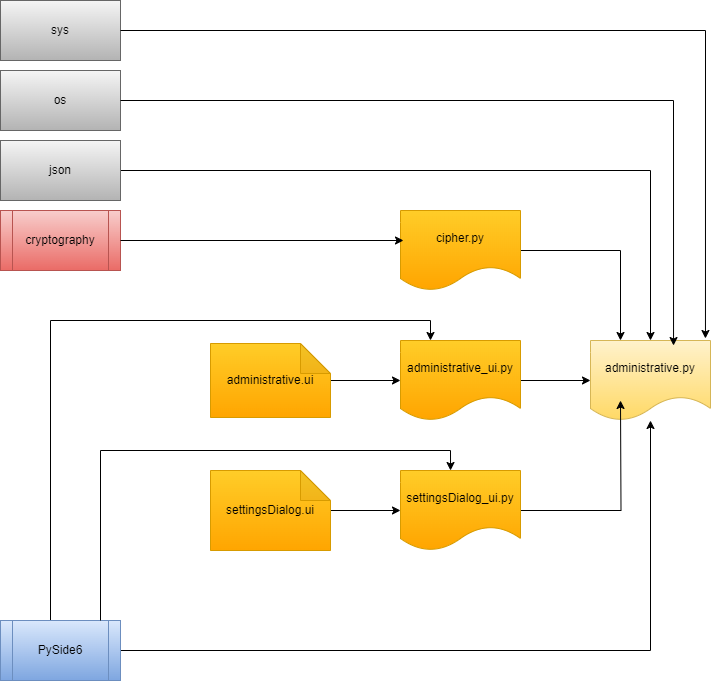

The diagram above was exported from draw.io. Its source (the exported page's mxGraphModel, read from the mxfile embedded in the PNG):
<mxGraphModel dx="1434" dy="956" grid="1" gridSize="10" guides="1" tooltips="1" connect="1" arrows="1" fold="1" page="1" pageScale="1" pageWidth="1169" pageHeight="827" math="0" shadow="0">
  <root>
    <mxCell id="0" />
    <mxCell id="1" parent="0" />
    <mxCell id="2" value="cryptography" style="shape=process;whiteSpace=wrap;html=1;backgroundOutline=1;fillColor=#f8cecc;gradientColor=#ea6b66;strokeColor=#b85450;" vertex="1" parent="1">
      <mxGeometry x="30" y="270" width="120" height="60" as="geometry" />
    </mxCell>
    <mxCell id="3" style="edgeStyle=orthogonalEdgeStyle;rounded=0;orthogonalLoop=1;jettySize=auto;html=1;entryX=0.5;entryY=0;entryDx=0;entryDy=0;" edge="1" source="4" target="5" parent="1">
      <mxGeometry relative="1" as="geometry" />
    </mxCell>
    <mxCell id="4" value="json" style="rounded=0;whiteSpace=wrap;html=1;fillColor=#f5f5f5;gradientColor=#b3b3b3;strokeColor=#666666;" vertex="1" parent="1">
      <mxGeometry x="30" y="200" width="120" height="60" as="geometry" />
    </mxCell>
    <mxCell id="5" value="administrative.py" style="shape=document;whiteSpace=wrap;html=1;boundedLbl=1;fillColor=#fff2cc;strokeColor=#d6b656;gradientColor=#ffd966;" vertex="1" parent="1">
      <mxGeometry x="620" y="400" width="120" height="80" as="geometry" />
    </mxCell>
    <mxCell id="6" style="edgeStyle=orthogonalEdgeStyle;rounded=0;orthogonalLoop=1;jettySize=auto;html=1;" edge="1" source="7" target="5" parent="1">
      <mxGeometry relative="1" as="geometry" />
    </mxCell>
    <mxCell id="7" value="administrative_ui.py" style="shape=document;whiteSpace=wrap;html=1;boundedLbl=1;fillColor=#ffcd28;strokeColor=#d79b00;gradientColor=#ffa500;" vertex="1" parent="1">
      <mxGeometry x="430" y="400" width="120" height="80" as="geometry" />
    </mxCell>
    <mxCell id="8" style="edgeStyle=orthogonalEdgeStyle;rounded=0;orthogonalLoop=1;jettySize=auto;html=1;entryX=0;entryY=0.5;entryDx=0;entryDy=0;" edge="1" source="9" target="7" parent="1">
      <mxGeometry relative="1" as="geometry" />
    </mxCell>
    <mxCell id="9" value="administrative.ui" style="shape=note;whiteSpace=wrap;html=1;backgroundOutline=1;darkOpacity=0.05;fillColor=#ffcd28;gradientColor=#ffa500;strokeColor=#d79b00;direction=east;" vertex="1" parent="1">
      <mxGeometry x="240" y="403" width="120" height="74" as="geometry" />
    </mxCell>
    <mxCell id="10" style="edgeStyle=orthogonalEdgeStyle;rounded=0;orthogonalLoop=1;jettySize=auto;html=1;entryX=0.25;entryY=0;entryDx=0;entryDy=0;" edge="1" source="11" target="5" parent="1">
      <mxGeometry relative="1" as="geometry" />
    </mxCell>
    <mxCell id="11" value="cipher.py" style="shape=document;whiteSpace=wrap;html=1;boundedLbl=1;fillColor=#ffcd28;gradientColor=#ffa500;strokeColor=#d79b00;" vertex="1" parent="1">
      <mxGeometry x="430" y="270" width="120" height="80" as="geometry" />
    </mxCell>
    <mxCell id="12" style="edgeStyle=orthogonalEdgeStyle;rounded=0;orthogonalLoop=1;jettySize=auto;html=1;entryX=0;entryY=0.5;entryDx=0;entryDy=0;" edge="1" source="13" target="15" parent="1">
      <mxGeometry relative="1" as="geometry" />
    </mxCell>
    <mxCell id="13" value="settingsDialog.ui" style="shape=note;whiteSpace=wrap;html=1;backgroundOutline=1;darkOpacity=0.05;fillColor=#ffcd28;gradientColor=#ffa500;strokeColor=#d79b00;direction=east;" vertex="1" parent="1">
      <mxGeometry x="240" y="530" width="120" height="80" as="geometry" />
    </mxCell>
    <mxCell id="14" style="edgeStyle=orthogonalEdgeStyle;rounded=0;orthogonalLoop=1;jettySize=auto;html=1;" edge="1" source="15" parent="1">
      <mxGeometry relative="1" as="geometry">
        <mxPoint x="650" y="460" as="targetPoint" />
      </mxGeometry>
    </mxCell>
    <mxCell id="15" value="settingsDialog_ui.py" style="shape=document;whiteSpace=wrap;html=1;boundedLbl=1;fillColor=#ffcd28;strokeColor=#d79b00;gradientColor=#ffa500;" vertex="1" parent="1">
      <mxGeometry x="430" y="530" width="120" height="80" as="geometry" />
    </mxCell>
    <mxCell id="16" style="edgeStyle=orthogonalEdgeStyle;rounded=0;orthogonalLoop=1;jettySize=auto;html=1;entryX=0.025;entryY=0.375;entryDx=0;entryDy=0;entryPerimeter=0;" edge="1" source="2" target="11" parent="1">
      <mxGeometry relative="1" as="geometry" />
    </mxCell>
    <mxCell id="17" value="os" style="rounded=0;whiteSpace=wrap;html=1;fillColor=#f5f5f5;gradientColor=#b3b3b3;strokeColor=#666666;" vertex="1" parent="1">
      <mxGeometry x="30" y="130" width="120" height="60" as="geometry" />
    </mxCell>
    <mxCell id="18" value="sys" style="rounded=0;whiteSpace=wrap;html=1;fillColor=#f5f5f5;gradientColor=#b3b3b3;strokeColor=#666666;" vertex="1" parent="1">
      <mxGeometry x="30" y="60" width="120" height="60" as="geometry" />
    </mxCell>
    <mxCell id="19" style="edgeStyle=orthogonalEdgeStyle;rounded=0;orthogonalLoop=1;jettySize=auto;html=1;" edge="1" source="21" target="5" parent="1">
      <mxGeometry relative="1" as="geometry" />
    </mxCell>
    <mxCell id="20" style="edgeStyle=orthogonalEdgeStyle;rounded=0;orthogonalLoop=1;jettySize=auto;html=1;entryX=0.25;entryY=0;entryDx=0;entryDy=0;" edge="1" source="21" target="7" parent="1">
      <mxGeometry relative="1" as="geometry">
        <Array as="points">
          <mxPoint x="80" y="380" />
          <mxPoint x="460" y="380" />
        </Array>
      </mxGeometry>
    </mxCell>
    <mxCell id="21" value="PySide6" style="shape=process;whiteSpace=wrap;html=1;backgroundOutline=1;fillColor=#dae8fc;gradientColor=#7ea6e0;strokeColor=#6c8ebf;" vertex="1" parent="1">
      <mxGeometry x="30" y="680" width="120" height="60" as="geometry" />
    </mxCell>
    <mxCell id="22" style="edgeStyle=orthogonalEdgeStyle;rounded=0;orthogonalLoop=1;jettySize=auto;html=1;entryX=0.417;entryY=0;entryDx=0;entryDy=0;entryPerimeter=0;" edge="1" source="21" target="15" parent="1">
      <mxGeometry relative="1" as="geometry">
        <Array as="points">
          <mxPoint x="130" y="510" />
          <mxPoint x="480" y="510" />
        </Array>
      </mxGeometry>
    </mxCell>
    <mxCell id="23" style="edgeStyle=orthogonalEdgeStyle;rounded=0;orthogonalLoop=1;jettySize=auto;html=1;entryX=0.692;entryY=0.063;entryDx=0;entryDy=0;entryPerimeter=0;" edge="1" source="17" target="5" parent="1">
      <mxGeometry relative="1" as="geometry" />
    </mxCell>
    <mxCell id="24" style="edgeStyle=orthogonalEdgeStyle;rounded=0;orthogonalLoop=1;jettySize=auto;html=1;entryX=0.958;entryY=-0.025;entryDx=0;entryDy=0;entryPerimeter=0;" edge="1" source="18" target="5" parent="1">
      <mxGeometry relative="1" as="geometry" />
    </mxCell>
  </root>
</mxGraphModel>